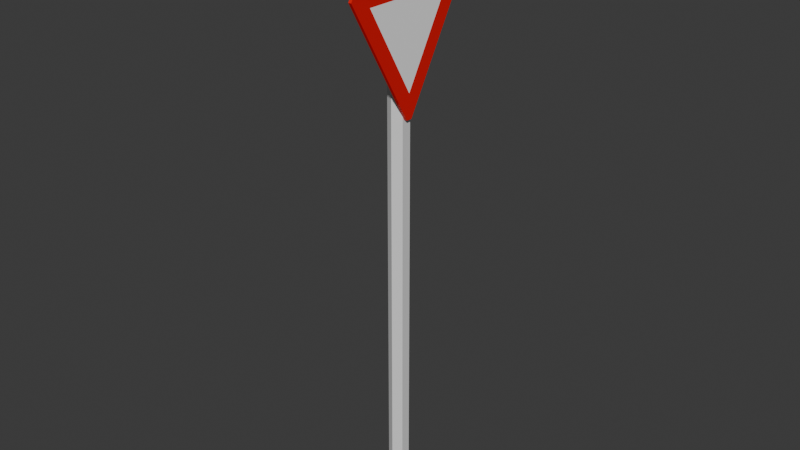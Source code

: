 # Source: give_way.blend  (saved by Blender 5.1.30; exported with 4.5.12 LTS)
import bpy
from mathutils import Matrix  # noqa: F401  (used for matrix-valued properties, if any)

bpy.ops.wm.read_factory_settings(use_empty=True)
scene = bpy.context.scene
scene.name = 'Scene'

# ---- collections
col_collection = bpy.data.collections.new('Collection'); scene.collection.children.link(col_collection)

# ---- materials (node trees are filled in below, after node groups)
mat_gray = bpy.data.materials.new('gray')
mat_gray.alpha_threshold = 0.0
mat_gray.use_backface_culling_lightprobe_volume = False
mat_gray.roughness = 0.5
mat_gray.line_color = (0.0, 0.0, 0.0, 1.0)
mat_red = bpy.data.materials.new('red')
mat_red.alpha_threshold = 0.0
mat_red.use_backface_culling_lightprobe_volume = False
mat_red.roughness = 0.5
mat_red.line_color = (0.0, 0.0, 0.0, 1.0)
mat_white = bpy.data.materials.new('white')
mat_white.alpha_threshold = 0.0
mat_white.use_backface_culling_lightprobe_volume = False
mat_white.roughness = 0.5
mat_white.line_color = (0.0, 0.0, 0.0, 1.0)

# ---- material node trees
mat_gray.use_nodes = True; mat_gray.node_tree.nodes.clear()
_N = mat_gray.node_tree.nodes; _L = mat_gray.node_tree.links
n0 = _N.new('ShaderNodeOutputMaterial'); n0.name = 'Material Output'; n0.location = (200, 100)
n1 = _N.new('ShaderNodeBsdfPrincipled'); n1.name = 'Principled BSDF'; n1.location = (-200, 100)
_L.new(n1.outputs[0], n0.inputs[0])
n0.is_active_output = True
mat_red.use_nodes = True; mat_red.node_tree.nodes.clear()
_N = mat_red.node_tree.nodes; _L = mat_red.node_tree.links
n0 = _N.new('ShaderNodeOutputMaterial'); n0.name = 'Material Output'; n0.location = (200, 100)
n1 = _N.new('ShaderNodeBsdfPrincipled'); n1.name = 'Principled BSDF'; n1.location = (-200, 100)
n1.inputs[0].default_value = (0.8, 0.001634, 0.0, 1.0)
_L.new(n1.outputs[0], n0.inputs[0])
n0.is_active_output = True
mat_white.use_nodes = True; mat_white.node_tree.nodes.clear()
_N = mat_white.node_tree.nodes; _L = mat_white.node_tree.links
n0 = _N.new('ShaderNodeOutputMaterial'); n0.name = 'Material Output'; n0.location = (200, 100)
n1 = _N.new('ShaderNodeBsdfPrincipled'); n1.name = 'Principled BSDF'; n1.location = (-200, 100)
n1.inputs[0].default_value = (1.0, 1.0, 1.0, 1.0)
_L.new(n1.outputs[0], n0.inputs[0])
n0.is_active_output = True

# ---- world
world_world = bpy.data.worlds.new('World'); scene.world = world_world
world_world.use_nodes = True; world_world.node_tree.nodes.clear()
_N = world_world.node_tree.nodes; _L = world_world.node_tree.links
n0 = _N.new('ShaderNodeOutputWorld'); n0.name = 'World Output'; n0.location = (200, 100)
n1 = _N.new('ShaderNodeBackground'); n1.name = 'Background'; n1.location = (-200, 100)
n1.inputs[0].default_value = (0.05088, 0.05088, 0.05088, 1.0)
_L.new(n1.outputs[0], n0.inputs[0])
n0.is_active_output = True
world_world.color = (0.05088, 0.05088, 0.05088)
world_world.sun_shadow_jitter_overblur = 0.0

# ---- meshes
me_circle = bpy.data.meshes.new('Circle')
me_circle.from_pydata([(0.0, -0.03328, 0.0), (0.02882, -0.01664, 0.0), (0.02882, 0.01664, 0.0), (0.0, 0.03328, 0.0), (-0.02882, 0.01664, 0.0), (-0.02882, -0.01664, 0.0), (0.0, -0.03328, 2.0), (0.02882, -0.01664, 2.0), (0.02882, 0.01664, 2.0), (0.0, 0.03328, 2.0), (-0.02882, 0.01664, 2.0), (-0.02882, -0.01664, 2.0)], [], [(0, 6, 11, 5), (4, 10, 9, 3), (2, 8, 7, 1), (5, 11, 10, 4), (3, 9, 8, 2), (1, 7, 6, 0), (7, 8, 9, 10, 11, 6), (1, 0, 5, 4, 3, 2)])
_uv = me_circle.uv_layers.new(name='UVMap')
_uv.uv.foreach_set('vector', [0.0, 0.0, 0.0, 0.0, 0.0, 0.0, 0.0, 0.0, 0.0, 0.0, 0.0, 0.0, 0.0, 0.0, 0.0, 0.0, 0.0, 0.0, 0.0, 0.0, 0.0, 0.0, 0.0, 0.0, 0.0, 0.0, 0.0, 0.0, 0.0, 0.0, 0.0, 0.0, 0.0, 0.0, 0.0, 0.0, 0.0, 0.0, 0.0, 0.0, 0.0, 0.0, 0.0, 0.0, 0.0, 0.0, 0.0, 0.0, 0.0, 0.0, 0.0, 0.0, 0.0, 0.0, 0.0, 0.0, 0.0, 0.0, 0.0, 0.0, 0.0, 0.0, 0.0, 0.0, 0.0, 0.0, 0.0, 0.0, 0.0, 0.0, 0.0, 0.0])
me_circle.materials.append(mat_gray)
me_circle.update()
me_plane = bpy.data.meshes.new('Plane')
me_plane.from_pydata([(0.03882, 1.626e-08, 0.4266), (0.03882, -0.1624, 0.7074), (0.03882, 0.1624, 0.7074), (0.02882, 1.626e-08, 0.4266), (0.02882, -0.1624, 0.7074), (0.02882, 0.1624, 0.7074), (0.03882, -0.009969, 0.347), (0.03882, 0.009969, 0.347), (0.03882, 2.299e-08, 0.3496), (0.03882, -0.2246, 0.7524), (0.03882, -0.2345, 0.7352), (0.03882, -0.227, 0.7428), (0.03882, 0.2345, 0.7352), (0.03882, 0.2246, 0.7524), (0.03882, 0.227, 0.7428), (0.02882, 0.009969, 0.347), (0.02882, -0.009969, 0.347), (0.02882, 2.299e-08, 0.3496), (0.02882, -0.2345, 0.7352), (0.02882, -0.2246, 0.7524), (0.02882, -0.227, 0.7428), (0.02882, 0.2246, 0.7524), (0.02882, 0.2345, 0.7352), (0.02882, 0.227, 0.7428)], [], [(0, 2, 1), (3, 4, 5), (6, 7, 8), (9, 10, 11), (12, 13, 14), (15, 16, 17), (18, 19, 20), (21, 22, 23), (12, 22, 21, 13), (15, 7, 6, 16), (9, 19, 18, 10), (10, 18, 16, 6), (0, 8, 7, 12, 14, 2), (1, 11, 10, 6, 8, 0), (7, 15, 22, 12), (13, 21, 19, 9), (2, 14, 13, 9, 11, 1), (4, 3, 17, 16, 18, 20), (3, 5, 23, 22, 15, 17), (5, 4, 20, 19, 21, 23)])
me_plane.polygons.foreach_set('material_index', [1, 2, 0, 0, 0, 0, 0, 0, 0, 0, 0, 0, 0, 0, 0, 0, 0, 2, 2, 2])
_uv = me_plane.uv_layers.new(name='UVMap')
_uv.uv.foreach_set('vector', [0.1535, 0.07677, 0.9313, 0.8546, 0.9313, 0.07677, 0.1535, 0.07677, 0.9313, 0.07677, 0.9313, 0.8546, 0.04078, 0.0, 0.03567, 0.03058, 0.03154, 0.01577, 1.0, 0.04072, 0.9694, 0.005097, 0.9854, 0.01632, 0.9592, 0.9592, 0.9949, 0.9644, 0.9854, 0.9691, 0.04078, 0.04078, 0.03567, 0.005083, 0.03154, 0.01577, 0.9592, 0.0, 0.9949, 0.03054, 0.9854, 0.01632, 1.0, 0.9593, 0.9694, 0.9643, 0.9854, 0.9691, 0.9592, 0.9592, 0.9694, 0.9643, 1.0, 0.9593, 0.9949, 0.9644, 0.04078, 0.04078, 0.03567, 0.03058, 0.04078, 0.0, 0.03567, 0.005083, 1.0, 0.04072, 0.9949, 0.03054, 0.9592, 0.0, 0.9694, 0.005097, 0.9694, 0.005097, 0.9592, 0.0, 0.03567, 0.005083, 0.04078, 0.0, 0.1535, 0.07677, 0.03154, 0.01577, 0.03567, 0.03058, 0.9592, 0.9592, 0.9854, 0.9691, 0.9313, 0.8546, 0.9313, 0.07677, 0.9854, 0.01632, 0.9694, 0.005097, 0.04078, 0.0, 0.03154, 0.01577, 0.1535, 0.07677, 0.03567, 0.03058, 0.04078, 0.04078, 0.9694, 0.9643, 0.9592, 0.9592, 0.9949, 0.9644, 1.0, 0.9593, 0.9949, 0.03054, 1.0, 0.04072, 0.9313, 0.8546, 0.9854, 0.9691, 0.9949, 0.9644, 1.0, 0.04072, 0.9854, 0.01632, 0.9313, 0.07677, 0.9313, 0.07677, 0.1535, 0.07677, 0.03154, 0.01577, 0.03567, 0.005083, 0.9592, 0.0, 0.9854, 0.01632, 0.1535, 0.07677, 0.9313, 0.8546, 0.9854, 0.9691, 0.9694, 0.9643, 0.04078, 0.04078, 0.03154, 0.01577, 0.9313, 0.8546, 0.9313, 0.07677, 0.9854, 0.01632, 0.9949, 0.03054, 1.0, 0.9593, 0.9854, 0.9691])
me_plane.materials.append(mat_red)
me_plane.materials.append(mat_white)
me_plane.materials.append(mat_gray)
me_plane.update()

# ---- objects
ob_circle = bpy.data.objects.new('Circle', me_circle)
ob_plane = bpy.data.objects.new('Plane', me_plane)

# ---- transforms, parenting, visibility, modifiers, constraints
ob_circle.location = (0.0, 0.0, 0.0)
ob_plane.location = (0.0, 0.0, 1.0)

# ---- collection membership
col_collection.objects.link(ob_circle)
col_collection.objects.link(ob_plane)

# ---- scene / render settings (as saved in the file)
scene.frame_start = 1; scene.frame_end = 250; scene.frame_set(1)
scene.render.engine = 'BLENDER_EEVEE_NEXT'
scene.render.bake_bias = 0.0
scene.render.bake_samples = 0
scene.cycles.sampling_pattern = 'TABULATED_SOBOL'
scene.eevee.use_volume_custom_range = False
bpy.context.view_layer.update()

# ---- added for rendering (the .blend has no active camera and no usable light): camera, sun
cam_auto = bpy.data.cameras.new('AutoCamera')
cam_auto.lens = 50.0
cam_auto.sensor_width = 36.0
cam_auto.clip_end = 1000.0
ob_auto_camera = bpy.data.objects.new('AutoCamera', cam_auto)
scene.collection.objects.link(ob_auto_camera)
ob_auto_camera.location = (1.90668, -2.28202, 2.52135)
ob_auto_camera.rotation_euler = (1.09748, -7.21219e-08, 0.694738)
scene.camera = ob_auto_camera
light_auto_sun = bpy.data.lights.new('AutoSun', 'SUN')
light_auto_sun.energy = 3.0
light_auto_sun.angle = 0.0523599
ob_auto_sun = bpy.data.objects.new('AutoSun', light_auto_sun)
scene.collection.objects.link(ob_auto_sun)
ob_auto_sun.rotation_euler = (0.872665, 0.174533, 0.523599)
bpy.context.view_layer.update()
